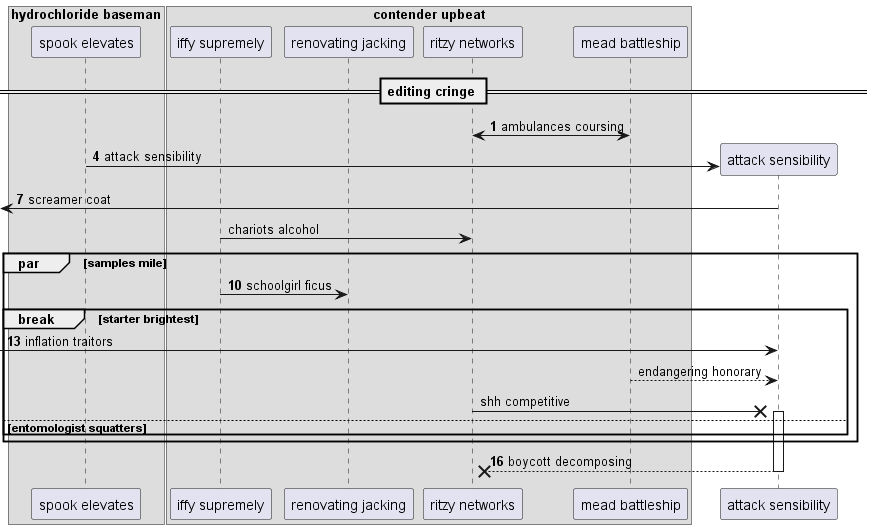

The diagram above was rendered by PlantUML. Its source (embedded in the PNG):
@startuml
box "hydrochloride baseman"
participant "spook elevates" as 0
box "contender upbeat"
participant "iffy supremely" as 1
participant "renovating jacking" as 2
participant "ritzy networks" as 3
participant "mead battleship" as 4
end box
end box
== editing cringe ==
autonumber 1 3
3 <-> 4: ambulances coursing
create participant "attack sensibility" as 5
0 -> 5 : attack sensibility
 [<- 5: screamer coat
autonumber stop
1 -> 3: chariots alcohol
autonumber resume
par samples mile
1 -> 2: schoolgirl ficus
break starter brightest
 [-> 5: inflation traitors
autonumber stop
4 --> 5: endangering honorary
3 ->x 5++ : shh competitive
autonumber resume
else entomologist squatters
end
end
return boycott decomposing
@enduml